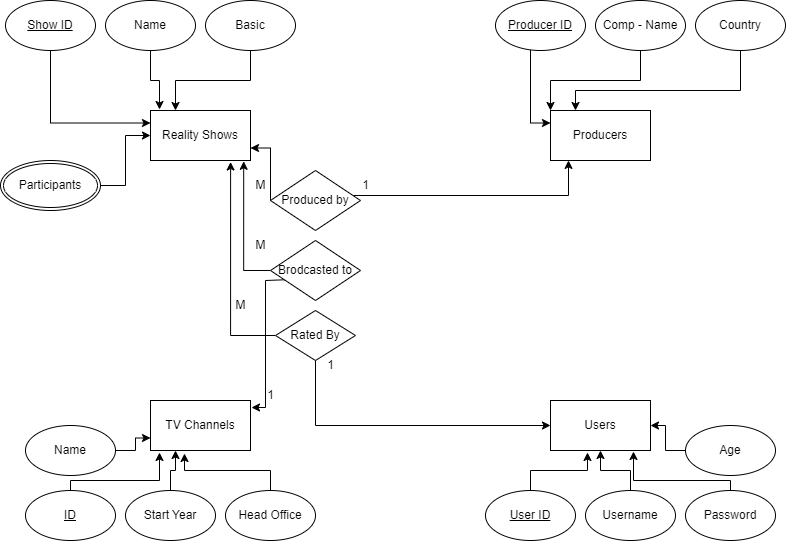

The diagram above was exported from draw.io. Its source (the exported page's mxGraphModel, read from the mxfile embedded in the PNG):
<mxGraphModel dx="1195" dy="668" grid="1" gridSize="10" guides="1" tooltips="1" connect="1" arrows="1" fold="1" page="1" pageScale="1" pageWidth="850" pageHeight="1100" math="0" shadow="0">
  <root>
    <mxCell id="0" />
    <mxCell id="1" parent="0" />
    <mxCell id="McADarwigAzOZGmbiMjt-1" value="Reality Shows" style="rounded=0;whiteSpace=wrap;html=1;" vertex="1" parent="1">
      <mxGeometry x="175" y="210" width="100" height="50" as="geometry" />
    </mxCell>
    <mxCell id="McADarwigAzOZGmbiMjt-2" value="Producers" style="rounded=0;whiteSpace=wrap;html=1;" vertex="1" parent="1">
      <mxGeometry x="575" y="210" width="100" height="50" as="geometry" />
    </mxCell>
    <mxCell id="McADarwigAzOZGmbiMjt-3" value="TV Channels" style="rounded=0;whiteSpace=wrap;html=1;" vertex="1" parent="1">
      <mxGeometry x="175" y="500" width="100" height="50" as="geometry" />
    </mxCell>
    <mxCell id="McADarwigAzOZGmbiMjt-4" value="Users" style="rounded=0;whiteSpace=wrap;html=1;" vertex="1" parent="1">
      <mxGeometry x="575" y="500" width="100" height="50" as="geometry" />
    </mxCell>
    <mxCell id="McADarwigAzOZGmbiMjt-10" style="edgeStyle=orthogonalEdgeStyle;rounded=0;orthogonalLoop=1;jettySize=auto;html=1;entryX=0.09;entryY=-0.02;entryDx=0;entryDy=0;entryPerimeter=0;" edge="1" parent="1" source="McADarwigAzOZGmbiMjt-5" target="McADarwigAzOZGmbiMjt-1">
      <mxGeometry relative="1" as="geometry" />
    </mxCell>
    <mxCell id="McADarwigAzOZGmbiMjt-5" value="Name" style="ellipse;whiteSpace=wrap;html=1;" vertex="1" parent="1">
      <mxGeometry x="130" y="100" width="90" height="50" as="geometry" />
    </mxCell>
    <mxCell id="McADarwigAzOZGmbiMjt-11" style="edgeStyle=orthogonalEdgeStyle;rounded=0;orthogonalLoop=1;jettySize=auto;html=1;entryX=0.25;entryY=0;entryDx=0;entryDy=0;" edge="1" parent="1" source="McADarwigAzOZGmbiMjt-6" target="McADarwigAzOZGmbiMjt-1">
      <mxGeometry relative="1" as="geometry" />
    </mxCell>
    <mxCell id="McADarwigAzOZGmbiMjt-6" value="Basic" style="ellipse;whiteSpace=wrap;html=1;" vertex="1" parent="1">
      <mxGeometry x="230" y="100" width="90" height="50" as="geometry" />
    </mxCell>
    <mxCell id="McADarwigAzOZGmbiMjt-9" style="edgeStyle=orthogonalEdgeStyle;rounded=0;orthogonalLoop=1;jettySize=auto;html=1;entryX=0;entryY=0.25;entryDx=0;entryDy=0;" edge="1" parent="1" source="McADarwigAzOZGmbiMjt-7" target="McADarwigAzOZGmbiMjt-1">
      <mxGeometry relative="1" as="geometry">
        <Array as="points">
          <mxPoint x="75" y="223" />
        </Array>
      </mxGeometry>
    </mxCell>
    <mxCell id="McADarwigAzOZGmbiMjt-7" value="Show ID" style="ellipse;whiteSpace=wrap;html=1;fontStyle=4" vertex="1" parent="1">
      <mxGeometry x="30" y="100" width="90" height="50" as="geometry" />
    </mxCell>
    <mxCell id="McADarwigAzOZGmbiMjt-14" style="edgeStyle=orthogonalEdgeStyle;rounded=0;orthogonalLoop=1;jettySize=auto;html=1;entryX=0;entryY=0.25;entryDx=0;entryDy=0;" edge="1" parent="1" source="McADarwigAzOZGmbiMjt-13" target="McADarwigAzOZGmbiMjt-2">
      <mxGeometry relative="1" as="geometry">
        <Array as="points">
          <mxPoint x="555" y="223" />
        </Array>
      </mxGeometry>
    </mxCell>
    <mxCell id="McADarwigAzOZGmbiMjt-13" value="Producer ID" style="ellipse;whiteSpace=wrap;html=1;fontStyle=4" vertex="1" parent="1">
      <mxGeometry x="520" y="100" width="90" height="50" as="geometry" />
    </mxCell>
    <mxCell id="McADarwigAzOZGmbiMjt-18" style="edgeStyle=orthogonalEdgeStyle;rounded=0;orthogonalLoop=1;jettySize=auto;html=1;entryX=0;entryY=0;entryDx=0;entryDy=0;" edge="1" parent="1" source="McADarwigAzOZGmbiMjt-16" target="McADarwigAzOZGmbiMjt-2">
      <mxGeometry relative="1" as="geometry" />
    </mxCell>
    <mxCell id="McADarwigAzOZGmbiMjt-16" value="Comp - Name" style="ellipse;whiteSpace=wrap;html=1;" vertex="1" parent="1">
      <mxGeometry x="620" y="100" width="90" height="50" as="geometry" />
    </mxCell>
    <mxCell id="McADarwigAzOZGmbiMjt-19" style="edgeStyle=orthogonalEdgeStyle;rounded=0;orthogonalLoop=1;jettySize=auto;html=1;entryX=0.25;entryY=0;entryDx=0;entryDy=0;" edge="1" parent="1" source="McADarwigAzOZGmbiMjt-17" target="McADarwigAzOZGmbiMjt-2">
      <mxGeometry relative="1" as="geometry">
        <Array as="points">
          <mxPoint x="765" y="190" />
          <mxPoint x="600" y="190" />
        </Array>
      </mxGeometry>
    </mxCell>
    <mxCell id="McADarwigAzOZGmbiMjt-17" value="Country" style="ellipse;whiteSpace=wrap;html=1;" vertex="1" parent="1">
      <mxGeometry x="720" y="100" width="90" height="50" as="geometry" />
    </mxCell>
    <mxCell id="McADarwigAzOZGmbiMjt-29" style="edgeStyle=orthogonalEdgeStyle;rounded=0;orthogonalLoop=1;jettySize=auto;html=1;entryX=0.09;entryY=1.04;entryDx=0;entryDy=0;entryPerimeter=0;" edge="1" parent="1" source="McADarwigAzOZGmbiMjt-20" target="McADarwigAzOZGmbiMjt-3">
      <mxGeometry relative="1" as="geometry">
        <Array as="points">
          <mxPoint x="95" y="580" />
          <mxPoint x="184" y="580" />
        </Array>
      </mxGeometry>
    </mxCell>
    <mxCell id="McADarwigAzOZGmbiMjt-20" value="ID" style="ellipse;whiteSpace=wrap;html=1;fontStyle=4" vertex="1" parent="1">
      <mxGeometry x="50" y="590" width="90" height="50" as="geometry" />
    </mxCell>
    <mxCell id="McADarwigAzOZGmbiMjt-30" style="edgeStyle=orthogonalEdgeStyle;rounded=0;orthogonalLoop=1;jettySize=auto;html=1;entryX=0.25;entryY=1;entryDx=0;entryDy=0;" edge="1" parent="1" source="McADarwigAzOZGmbiMjt-21" target="McADarwigAzOZGmbiMjt-3">
      <mxGeometry relative="1" as="geometry" />
    </mxCell>
    <mxCell id="McADarwigAzOZGmbiMjt-21" value="Start Year" style="ellipse;whiteSpace=wrap;html=1;" vertex="1" parent="1">
      <mxGeometry x="150" y="590" width="90" height="50" as="geometry" />
    </mxCell>
    <mxCell id="McADarwigAzOZGmbiMjt-31" style="edgeStyle=orthogonalEdgeStyle;rounded=0;orthogonalLoop=1;jettySize=auto;html=1;entryX=0.34;entryY=1.06;entryDx=0;entryDy=0;entryPerimeter=0;" edge="1" parent="1" source="McADarwigAzOZGmbiMjt-22" target="McADarwigAzOZGmbiMjt-3">
      <mxGeometry relative="1" as="geometry" />
    </mxCell>
    <mxCell id="McADarwigAzOZGmbiMjt-22" value="Head Office" style="ellipse;whiteSpace=wrap;html=1;" vertex="1" parent="1">
      <mxGeometry x="250" y="590" width="90" height="50" as="geometry" />
    </mxCell>
    <mxCell id="McADarwigAzOZGmbiMjt-28" style="edgeStyle=orthogonalEdgeStyle;rounded=0;orthogonalLoop=1;jettySize=auto;html=1;entryX=0;entryY=0.75;entryDx=0;entryDy=0;" edge="1" parent="1" source="McADarwigAzOZGmbiMjt-23" target="McADarwigAzOZGmbiMjt-3">
      <mxGeometry relative="1" as="geometry" />
    </mxCell>
    <mxCell id="McADarwigAzOZGmbiMjt-23" value="Name" style="ellipse;whiteSpace=wrap;html=1;" vertex="1" parent="1">
      <mxGeometry x="50" y="525" width="90" height="50" as="geometry" />
    </mxCell>
    <mxCell id="McADarwigAzOZGmbiMjt-32" style="edgeStyle=orthogonalEdgeStyle;rounded=0;orthogonalLoop=1;jettySize=auto;html=1;entryX=0.37;entryY=1.04;entryDx=0;entryDy=0;entryPerimeter=0;" edge="1" parent="1" source="McADarwigAzOZGmbiMjt-24" target="McADarwigAzOZGmbiMjt-4">
      <mxGeometry relative="1" as="geometry" />
    </mxCell>
    <mxCell id="McADarwigAzOZGmbiMjt-24" value="User ID" style="ellipse;whiteSpace=wrap;html=1;fontStyle=4" vertex="1" parent="1">
      <mxGeometry x="510" y="590" width="90" height="50" as="geometry" />
    </mxCell>
    <mxCell id="McADarwigAzOZGmbiMjt-33" style="edgeStyle=orthogonalEdgeStyle;rounded=0;orthogonalLoop=1;jettySize=auto;html=1;entryX=0.5;entryY=1;entryDx=0;entryDy=0;" edge="1" parent="1" source="McADarwigAzOZGmbiMjt-25" target="McADarwigAzOZGmbiMjt-4">
      <mxGeometry relative="1" as="geometry" />
    </mxCell>
    <mxCell id="McADarwigAzOZGmbiMjt-25" value="Username" style="ellipse;whiteSpace=wrap;html=1;" vertex="1" parent="1">
      <mxGeometry x="610" y="590" width="90" height="50" as="geometry" />
    </mxCell>
    <mxCell id="McADarwigAzOZGmbiMjt-34" style="edgeStyle=orthogonalEdgeStyle;rounded=0;orthogonalLoop=1;jettySize=auto;html=1;entryX=0.83;entryY=1.02;entryDx=0;entryDy=0;entryPerimeter=0;" edge="1" parent="1" source="McADarwigAzOZGmbiMjt-26" target="McADarwigAzOZGmbiMjt-4">
      <mxGeometry relative="1" as="geometry">
        <Array as="points">
          <mxPoint x="755" y="580" />
          <mxPoint x="658" y="580" />
        </Array>
      </mxGeometry>
    </mxCell>
    <mxCell id="McADarwigAzOZGmbiMjt-26" value="Password" style="ellipse;whiteSpace=wrap;html=1;" vertex="1" parent="1">
      <mxGeometry x="710" y="590" width="90" height="50" as="geometry" />
    </mxCell>
    <mxCell id="McADarwigAzOZGmbiMjt-35" style="edgeStyle=orthogonalEdgeStyle;rounded=0;orthogonalLoop=1;jettySize=auto;html=1;entryX=1;entryY=0.5;entryDx=0;entryDy=0;" edge="1" parent="1" source="McADarwigAzOZGmbiMjt-27" target="McADarwigAzOZGmbiMjt-4">
      <mxGeometry relative="1" as="geometry" />
    </mxCell>
    <mxCell id="McADarwigAzOZGmbiMjt-27" value="Age" style="ellipse;whiteSpace=wrap;html=1;" vertex="1" parent="1">
      <mxGeometry x="710" y="525" width="90" height="50" as="geometry" />
    </mxCell>
    <mxCell id="McADarwigAzOZGmbiMjt-45" style="edgeStyle=orthogonalEdgeStyle;rounded=0;orthogonalLoop=1;jettySize=auto;html=1;entryX=0.178;entryY=0.998;entryDx=0;entryDy=0;entryPerimeter=0;" edge="1" parent="1" source="McADarwigAzOZGmbiMjt-44" target="McADarwigAzOZGmbiMjt-2">
      <mxGeometry relative="1" as="geometry">
        <Array as="points">
          <mxPoint x="593" y="295" />
          <mxPoint x="593" y="260" />
        </Array>
      </mxGeometry>
    </mxCell>
    <mxCell id="McADarwigAzOZGmbiMjt-46" style="edgeStyle=orthogonalEdgeStyle;rounded=0;orthogonalLoop=1;jettySize=auto;html=1;entryX=1;entryY=0.75;entryDx=0;entryDy=0;" edge="1" parent="1" source="McADarwigAzOZGmbiMjt-44" target="McADarwigAzOZGmbiMjt-1">
      <mxGeometry relative="1" as="geometry">
        <Array as="points">
          <mxPoint x="295" y="295" />
          <mxPoint x="295" y="248" />
        </Array>
      </mxGeometry>
    </mxCell>
    <mxCell id="McADarwigAzOZGmbiMjt-44" value="Produced by" style="rhombus;whiteSpace=wrap;html=1;" vertex="1" parent="1">
      <mxGeometry x="295" y="270" width="90" height="60" as="geometry" />
    </mxCell>
    <mxCell id="McADarwigAzOZGmbiMjt-47" value="1" style="text;html=1;align=center;verticalAlign=middle;resizable=0;points=[];autosize=1;strokeColor=none;fillColor=none;" vertex="1" parent="1">
      <mxGeometry x="375" y="270" width="30" height="30" as="geometry" />
    </mxCell>
    <mxCell id="McADarwigAzOZGmbiMjt-48" value="M" style="text;html=1;align=center;verticalAlign=middle;resizable=0;points=[];autosize=1;strokeColor=none;fillColor=none;" vertex="1" parent="1">
      <mxGeometry x="270" y="270" width="30" height="30" as="geometry" />
    </mxCell>
    <mxCell id="McADarwigAzOZGmbiMjt-50" style="edgeStyle=orthogonalEdgeStyle;rounded=0;orthogonalLoop=1;jettySize=auto;html=1;entryX=0.932;entryY=1.016;entryDx=0;entryDy=0;entryPerimeter=0;" edge="1" parent="1" source="McADarwigAzOZGmbiMjt-49" target="McADarwigAzOZGmbiMjt-1">
      <mxGeometry relative="1" as="geometry" />
    </mxCell>
    <mxCell id="McADarwigAzOZGmbiMjt-51" style="edgeStyle=orthogonalEdgeStyle;rounded=0;orthogonalLoop=1;jettySize=auto;html=1;entryX=1.01;entryY=0.14;entryDx=0;entryDy=0;entryPerimeter=0;exitX=0.15;exitY=0.653;exitDx=0;exitDy=0;exitPerimeter=0;" edge="1" parent="1" source="McADarwigAzOZGmbiMjt-49" target="McADarwigAzOZGmbiMjt-3">
      <mxGeometry relative="1" as="geometry">
        <Array as="points">
          <mxPoint x="312" y="379" />
          <mxPoint x="290" y="380" />
          <mxPoint x="290" y="507" />
        </Array>
      </mxGeometry>
    </mxCell>
    <mxCell id="McADarwigAzOZGmbiMjt-49" value="Brodcasted to" style="rhombus;whiteSpace=wrap;html=1;" vertex="1" parent="1">
      <mxGeometry x="295" y="340" width="90" height="60" as="geometry" />
    </mxCell>
    <mxCell id="McADarwigAzOZGmbiMjt-52" value="M" style="text;html=1;align=center;verticalAlign=middle;resizable=0;points=[];autosize=1;strokeColor=none;fillColor=none;" vertex="1" parent="1">
      <mxGeometry x="270" y="330" width="30" height="30" as="geometry" />
    </mxCell>
    <mxCell id="McADarwigAzOZGmbiMjt-53" value="1" style="text;html=1;align=center;verticalAlign=middle;resizable=0;points=[];autosize=1;strokeColor=none;fillColor=none;" vertex="1" parent="1">
      <mxGeometry x="280" y="480" width="30" height="30" as="geometry" />
    </mxCell>
    <mxCell id="McADarwigAzOZGmbiMjt-55" style="edgeStyle=orthogonalEdgeStyle;rounded=0;orthogonalLoop=1;jettySize=auto;html=1;entryX=0;entryY=0.5;entryDx=0;entryDy=0;" edge="1" parent="1" source="McADarwigAzOZGmbiMjt-54" target="McADarwigAzOZGmbiMjt-4">
      <mxGeometry relative="1" as="geometry">
        <Array as="points">
          <mxPoint x="340" y="525" />
        </Array>
      </mxGeometry>
    </mxCell>
    <mxCell id="McADarwigAzOZGmbiMjt-56" style="edgeStyle=orthogonalEdgeStyle;rounded=0;orthogonalLoop=1;jettySize=auto;html=1;entryX=0.801;entryY=1.03;entryDx=0;entryDy=0;entryPerimeter=0;" edge="1" parent="1" source="McADarwigAzOZGmbiMjt-54" target="McADarwigAzOZGmbiMjt-1">
      <mxGeometry relative="1" as="geometry" />
    </mxCell>
    <mxCell id="McADarwigAzOZGmbiMjt-54" value="Rated By" style="rhombus;whiteSpace=wrap;html=1;" vertex="1" parent="1">
      <mxGeometry x="300" y="410" width="80" height="50" as="geometry" />
    </mxCell>
    <mxCell id="McADarwigAzOZGmbiMjt-57" value="M" style="text;html=1;align=center;verticalAlign=middle;resizable=0;points=[];autosize=1;strokeColor=none;fillColor=none;" vertex="1" parent="1">
      <mxGeometry x="250" y="390" width="30" height="30" as="geometry" />
    </mxCell>
    <mxCell id="McADarwigAzOZGmbiMjt-58" value="1" style="text;html=1;align=center;verticalAlign=middle;resizable=0;points=[];autosize=1;strokeColor=none;fillColor=none;" vertex="1" parent="1">
      <mxGeometry x="340" y="450" width="30" height="30" as="geometry" />
    </mxCell>
    <mxCell id="McADarwigAzOZGmbiMjt-60" style="edgeStyle=orthogonalEdgeStyle;rounded=0;orthogonalLoop=1;jettySize=auto;html=1;entryX=0;entryY=0.5;entryDx=0;entryDy=0;" edge="1" parent="1" source="McADarwigAzOZGmbiMjt-59" target="McADarwigAzOZGmbiMjt-1">
      <mxGeometry relative="1" as="geometry" />
    </mxCell>
    <mxCell id="McADarwigAzOZGmbiMjt-59" value="Participants" style="ellipse;shape=doubleEllipse;margin=3;whiteSpace=wrap;html=1;align=center;" vertex="1" parent="1">
      <mxGeometry x="25" y="260" width="100" height="50" as="geometry" />
    </mxCell>
  </root>
</mxGraphModel>